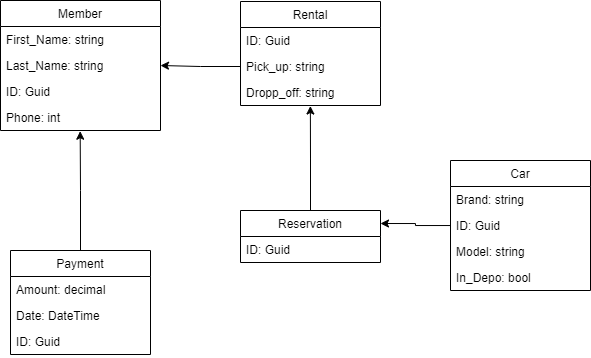

The diagram above was exported from draw.io. Its source (the exported page's mxGraphModel, read from the mxfile embedded in the PNG):
<mxGraphModel dx="154" dy="550" grid="1" gridSize="10" guides="1" tooltips="1" connect="1" arrows="1" fold="1" page="1" pageScale="1" pageWidth="827" pageHeight="1169" math="0" shadow="0">
  <root>
    <mxCell id="WIyWlLk6GJQsqaUBKTNV-0" />
    <mxCell id="WIyWlLk6GJQsqaUBKTNV-1" parent="WIyWlLk6GJQsqaUBKTNV-0" />
    <object label="Member" id="O1LlHfy2K0mMDwWji_tJ-3">
      <mxCell style="swimlane;fontStyle=0;childLayout=stackLayout;horizontal=1;startSize=26;fillColor=none;horizontalStack=0;resizeParent=1;resizeParentMax=0;resizeLast=0;collapsible=1;marginBottom=0;" vertex="1" parent="WIyWlLk6GJQsqaUBKTNV-1">
        <mxGeometry x="880" y="110" width="160" height="130" as="geometry">
          <mxRectangle x="880" y="120" width="80" height="26" as="alternateBounds" />
        </mxGeometry>
      </mxCell>
    </object>
    <mxCell id="O1LlHfy2K0mMDwWji_tJ-4" value="First_Name: string" style="text;strokeColor=none;fillColor=none;align=left;verticalAlign=top;spacingLeft=4;spacingRight=4;overflow=hidden;rotatable=0;points=[[0,0.5],[1,0.5]];portConstraint=eastwest;" vertex="1" parent="O1LlHfy2K0mMDwWji_tJ-3">
      <mxGeometry y="26" width="160" height="26" as="geometry" />
    </mxCell>
    <mxCell id="O1LlHfy2K0mMDwWji_tJ-5" value="Last_Name: string" style="text;strokeColor=none;fillColor=none;align=left;verticalAlign=top;spacingLeft=4;spacingRight=4;overflow=hidden;rotatable=0;points=[[0,0.5],[1,0.5]];portConstraint=eastwest;" vertex="1" parent="O1LlHfy2K0mMDwWji_tJ-3">
      <mxGeometry y="52" width="160" height="26" as="geometry" />
    </mxCell>
    <mxCell id="O1LlHfy2K0mMDwWji_tJ-6" value="ID: Guid" style="text;strokeColor=none;fillColor=none;align=left;verticalAlign=top;spacingLeft=4;spacingRight=4;overflow=hidden;rotatable=0;points=[[0,0.5],[1,0.5]];portConstraint=eastwest;" vertex="1" parent="O1LlHfy2K0mMDwWji_tJ-3">
      <mxGeometry y="78" width="160" height="26" as="geometry" />
    </mxCell>
    <mxCell id="O1LlHfy2K0mMDwWji_tJ-7" value="Phone: int" style="text;strokeColor=none;fillColor=none;align=left;verticalAlign=top;spacingLeft=4;spacingRight=4;overflow=hidden;rotatable=0;points=[[0,0.5],[1,0.5]];portConstraint=eastwest;" vertex="1" parent="O1LlHfy2K0mMDwWji_tJ-3">
      <mxGeometry y="104" width="160" height="26" as="geometry" />
    </mxCell>
    <mxCell id="O1LlHfy2K0mMDwWji_tJ-16" style="edgeStyle=orthogonalEdgeStyle;rounded=0;orthogonalLoop=1;jettySize=auto;html=1;entryX=0.498;entryY=1.027;entryDx=0;entryDy=0;entryPerimeter=0;" edge="1" parent="WIyWlLk6GJQsqaUBKTNV-1" source="O1LlHfy2K0mMDwWji_tJ-8" target="O1LlHfy2K0mMDwWji_tJ-7">
      <mxGeometry relative="1" as="geometry" />
    </mxCell>
    <mxCell id="O1LlHfy2K0mMDwWji_tJ-8" value="Payment" style="swimlane;fontStyle=0;childLayout=stackLayout;horizontal=1;startSize=26;fillColor=none;horizontalStack=0;resizeParent=1;resizeParentMax=0;resizeLast=0;collapsible=1;marginBottom=0;" vertex="1" parent="WIyWlLk6GJQsqaUBKTNV-1">
      <mxGeometry x="890" y="360" width="140" height="104" as="geometry" />
    </mxCell>
    <mxCell id="O1LlHfy2K0mMDwWji_tJ-9" value="Amount: decimal&#10;" style="text;strokeColor=none;fillColor=none;align=left;verticalAlign=top;spacingLeft=4;spacingRight=4;overflow=hidden;rotatable=0;points=[[0,0.5],[1,0.5]];portConstraint=eastwest;" vertex="1" parent="O1LlHfy2K0mMDwWji_tJ-8">
      <mxGeometry y="26" width="140" height="26" as="geometry" />
    </mxCell>
    <mxCell id="O1LlHfy2K0mMDwWji_tJ-10" value="Date: DateTime" style="text;strokeColor=none;fillColor=none;align=left;verticalAlign=top;spacingLeft=4;spacingRight=4;overflow=hidden;rotatable=0;points=[[0,0.5],[1,0.5]];portConstraint=eastwest;" vertex="1" parent="O1LlHfy2K0mMDwWji_tJ-8">
      <mxGeometry y="52" width="140" height="26" as="geometry" />
    </mxCell>
    <mxCell id="O1LlHfy2K0mMDwWji_tJ-11" value="ID: Guid" style="text;strokeColor=none;fillColor=none;align=left;verticalAlign=top;spacingLeft=4;spacingRight=4;overflow=hidden;rotatable=0;points=[[0,0.5],[1,0.5]];portConstraint=eastwest;" vertex="1" parent="O1LlHfy2K0mMDwWji_tJ-8">
      <mxGeometry y="78" width="140" height="26" as="geometry" />
    </mxCell>
    <mxCell id="O1LlHfy2K0mMDwWji_tJ-17" value="Rental" style="swimlane;fontStyle=0;childLayout=stackLayout;horizontal=1;startSize=26;fillColor=none;horizontalStack=0;resizeParent=1;resizeParentMax=0;resizeLast=0;collapsible=1;marginBottom=0;" vertex="1" parent="WIyWlLk6GJQsqaUBKTNV-1">
      <mxGeometry x="1120" y="111" width="140" height="104" as="geometry" />
    </mxCell>
    <mxCell id="O1LlHfy2K0mMDwWji_tJ-18" value="ID: Guid" style="text;strokeColor=none;fillColor=none;align=left;verticalAlign=top;spacingLeft=4;spacingRight=4;overflow=hidden;rotatable=0;points=[[0,0.5],[1,0.5]];portConstraint=eastwest;" vertex="1" parent="O1LlHfy2K0mMDwWji_tJ-17">
      <mxGeometry y="26" width="140" height="26" as="geometry" />
    </mxCell>
    <mxCell id="O1LlHfy2K0mMDwWji_tJ-21" value="Pick_up: string" style="text;strokeColor=none;fillColor=none;align=left;verticalAlign=top;spacingLeft=4;spacingRight=4;overflow=hidden;rotatable=0;points=[[0,0.5],[1,0.5]];portConstraint=eastwest;" vertex="1" parent="O1LlHfy2K0mMDwWji_tJ-17">
      <mxGeometry y="52" width="140" height="26" as="geometry" />
    </mxCell>
    <mxCell id="O1LlHfy2K0mMDwWji_tJ-22" value="Dropp_off: string" style="text;strokeColor=none;fillColor=none;align=left;verticalAlign=top;spacingLeft=4;spacingRight=4;overflow=hidden;rotatable=0;points=[[0,0.5],[1,0.5]];portConstraint=eastwest;" vertex="1" parent="O1LlHfy2K0mMDwWji_tJ-17">
      <mxGeometry y="78" width="140" height="26" as="geometry" />
    </mxCell>
    <mxCell id="O1LlHfy2K0mMDwWji_tJ-24" value="Car" style="swimlane;fontStyle=0;childLayout=stackLayout;horizontal=1;startSize=26;fillColor=none;horizontalStack=0;resizeParent=1;resizeParentMax=0;resizeLast=0;collapsible=1;marginBottom=0;" vertex="1" parent="WIyWlLk6GJQsqaUBKTNV-1">
      <mxGeometry x="1330" y="270" width="140" height="130" as="geometry" />
    </mxCell>
    <mxCell id="O1LlHfy2K0mMDwWji_tJ-25" value="Brand: string" style="text;strokeColor=none;fillColor=none;align=left;verticalAlign=top;spacingLeft=4;spacingRight=4;overflow=hidden;rotatable=0;points=[[0,0.5],[1,0.5]];portConstraint=eastwest;" vertex="1" parent="O1LlHfy2K0mMDwWji_tJ-24">
      <mxGeometry y="26" width="140" height="26" as="geometry" />
    </mxCell>
    <mxCell id="O1LlHfy2K0mMDwWji_tJ-26" value="ID: Guid" style="text;strokeColor=none;fillColor=none;align=left;verticalAlign=top;spacingLeft=4;spacingRight=4;overflow=hidden;rotatable=0;points=[[0,0.5],[1,0.5]];portConstraint=eastwest;" vertex="1" parent="O1LlHfy2K0mMDwWji_tJ-24">
      <mxGeometry y="52" width="140" height="26" as="geometry" />
    </mxCell>
    <mxCell id="O1LlHfy2K0mMDwWji_tJ-27" value="Model: string" style="text;strokeColor=none;fillColor=none;align=left;verticalAlign=top;spacingLeft=4;spacingRight=4;overflow=hidden;rotatable=0;points=[[0,0.5],[1,0.5]];portConstraint=eastwest;" vertex="1" parent="O1LlHfy2K0mMDwWji_tJ-24">
      <mxGeometry y="78" width="140" height="26" as="geometry" />
    </mxCell>
    <mxCell id="O1LlHfy2K0mMDwWji_tJ-38" value="In_Depo: bool" style="text;strokeColor=none;fillColor=none;align=left;verticalAlign=top;spacingLeft=4;spacingRight=4;overflow=hidden;rotatable=0;points=[[0,0.5],[1,0.5]];portConstraint=eastwest;" vertex="1" parent="O1LlHfy2K0mMDwWji_tJ-24">
      <mxGeometry y="104" width="140" height="26" as="geometry" />
    </mxCell>
    <mxCell id="O1LlHfy2K0mMDwWji_tJ-30" style="edgeStyle=orthogonalEdgeStyle;rounded=0;orthogonalLoop=1;jettySize=auto;html=1;entryX=1;entryY=0.5;entryDx=0;entryDy=0;exitX=0;exitY=0.5;exitDx=0;exitDy=0;" edge="1" parent="WIyWlLk6GJQsqaUBKTNV-1" source="O1LlHfy2K0mMDwWji_tJ-21" target="O1LlHfy2K0mMDwWji_tJ-5">
      <mxGeometry relative="1" as="geometry">
        <mxPoint x="1080" y="150" as="sourcePoint" />
      </mxGeometry>
    </mxCell>
    <mxCell id="O1LlHfy2K0mMDwWji_tJ-36" style="edgeStyle=orthogonalEdgeStyle;rounded=0;orthogonalLoop=1;jettySize=auto;html=1;entryX=0.499;entryY=1.02;entryDx=0;entryDy=0;entryPerimeter=0;" edge="1" parent="WIyWlLk6GJQsqaUBKTNV-1" source="O1LlHfy2K0mMDwWji_tJ-32" target="O1LlHfy2K0mMDwWji_tJ-22">
      <mxGeometry relative="1" as="geometry" />
    </mxCell>
    <mxCell id="O1LlHfy2K0mMDwWji_tJ-32" value="Reservation" style="swimlane;fontStyle=0;childLayout=stackLayout;horizontal=1;startSize=26;fillColor=none;horizontalStack=0;resizeParent=1;resizeParentMax=0;resizeLast=0;collapsible=1;marginBottom=0;" vertex="1" parent="WIyWlLk6GJQsqaUBKTNV-1">
      <mxGeometry x="1120" y="320" width="140" height="52" as="geometry" />
    </mxCell>
    <mxCell id="O1LlHfy2K0mMDwWji_tJ-33" value="ID: Guid" style="text;strokeColor=none;fillColor=none;align=left;verticalAlign=top;spacingLeft=4;spacingRight=4;overflow=hidden;rotatable=0;points=[[0,0.5],[1,0.5]];portConstraint=eastwest;" vertex="1" parent="O1LlHfy2K0mMDwWji_tJ-32">
      <mxGeometry y="26" width="140" height="26" as="geometry" />
    </mxCell>
    <mxCell id="O1LlHfy2K0mMDwWji_tJ-37" style="edgeStyle=orthogonalEdgeStyle;rounded=0;orthogonalLoop=1;jettySize=auto;html=1;entryX=1;entryY=0.25;entryDx=0;entryDy=0;" edge="1" parent="WIyWlLk6GJQsqaUBKTNV-1" source="O1LlHfy2K0mMDwWji_tJ-26" target="O1LlHfy2K0mMDwWji_tJ-32">
      <mxGeometry relative="1" as="geometry" />
    </mxCell>
  </root>
</mxGraphModel>